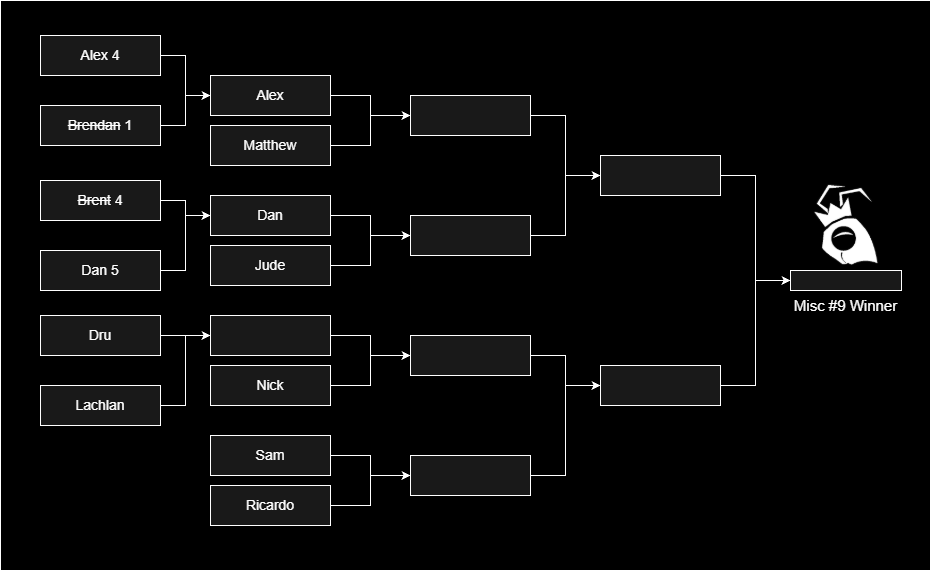

The diagram above was exported from draw.io. Its source (the exported page's mxGraphModel, read from the mxfile embedded in the PNG):
<mxGraphModel dx="903" dy="742" grid="1" gridSize="10" guides="1" tooltips="1" connect="1" arrows="1" fold="1" page="1" pageScale="1" pageWidth="827" pageHeight="1169" background="light-dark(#FFFFFF,#000000)" math="0" shadow="0">
  <root>
    <mxCell id="0" />
    <mxCell id="1" parent="0" />
    <mxCell id="meZ0lVmXI6gz4VGFM_w2-1" parent="1" style="rounded=0;whiteSpace=wrap;html=1;labelBackgroundColor=none;fillColor=#000000;strokeColor=light-dark(#ffffff, #39454e);fontColor=#EEEEEE;fillStyle=solid;" value="" vertex="1">
      <mxGeometry height="570" width="930" x="200" y="120" as="geometry" />
    </mxCell>
    <mxCell id="meZ0lVmXI6gz4VGFM_w2-2" edge="1" parent="1" source="meZ0lVmXI6gz4VGFM_w2-3" style="edgeStyle=orthogonalEdgeStyle;rounded=0;orthogonalLoop=1;jettySize=auto;html=1;entryX=0;entryY=0.5;entryDx=0;entryDy=0;fontSize=14;labelBackgroundColor=none;fontColor=default;strokeColor=light-dark(#ffffff, #39454e);fillColor=#647687;" target="meZ0lVmXI6gz4VGFM_w2-19">
      <mxGeometry relative="1" as="geometry" />
    </mxCell>
    <mxCell id="meZ0lVmXI6gz4VGFM_w2-3" parent="1" style="rounded=0;whiteSpace=wrap;html=1;fontSize=14;labelBackgroundColor=none;fillColor=#191919;strokeColor=light-dark(#ffffff, #39454e);fontColor=#ffffff;" value="Alex" vertex="1">
      <mxGeometry height="40" width="120" x="410" y="195" as="geometry" />
    </mxCell>
    <mxCell id="meZ0lVmXI6gz4VGFM_w2-4" edge="1" parent="1" source="meZ0lVmXI6gz4VGFM_w2-5" style="edgeStyle=orthogonalEdgeStyle;rounded=0;orthogonalLoop=1;jettySize=auto;html=1;entryX=0;entryY=0.5;entryDx=0;entryDy=0;fontSize=14;labelBackgroundColor=none;fontColor=default;strokeColor=light-dark(#ffffff, #39454e);fillColor=#647687;" target="meZ0lVmXI6gz4VGFM_w2-19">
      <mxGeometry relative="1" as="geometry" />
    </mxCell>
    <mxCell id="meZ0lVmXI6gz4VGFM_w2-5" parent="1" style="rounded=0;whiteSpace=wrap;html=1;fontSize=14;labelBackgroundColor=none;fillColor=#191919;strokeColor=light-dark(#ffffff, #39454e);fontColor=#ffffff;" value="Matthew" vertex="1">
      <mxGeometry height="40" width="120" x="410" y="245" as="geometry" />
    </mxCell>
    <mxCell id="meZ0lVmXI6gz4VGFM_w2-6" edge="1" parent="1" source="meZ0lVmXI6gz4VGFM_w2-7" style="edgeStyle=orthogonalEdgeStyle;rounded=0;orthogonalLoop=1;jettySize=auto;html=1;entryX=0;entryY=0.5;entryDx=0;entryDy=0;fontSize=14;labelBackgroundColor=none;fontColor=default;strokeColor=light-dark(#ffffff, #39454e);fillColor=#647687;" target="meZ0lVmXI6gz4VGFM_w2-21">
      <mxGeometry relative="1" as="geometry" />
    </mxCell>
    <mxCell id="meZ0lVmXI6gz4VGFM_w2-7" parent="1" style="rounded=0;whiteSpace=wrap;html=1;fontSize=14;labelBackgroundColor=none;fillColor=#191919;strokeColor=light-dark(#ffffff, #39454e);fontColor=#ffffff;" value="Dan" vertex="1">
      <mxGeometry height="40" width="120" x="410" y="315" as="geometry" />
    </mxCell>
    <mxCell id="meZ0lVmXI6gz4VGFM_w2-8" edge="1" parent="1" source="meZ0lVmXI6gz4VGFM_w2-9" style="edgeStyle=orthogonalEdgeStyle;rounded=0;orthogonalLoop=1;jettySize=auto;html=1;entryX=0;entryY=0.5;entryDx=0;entryDy=0;fontSize=14;labelBackgroundColor=none;fontColor=default;strokeColor=light-dark(#ffffff, #39454e);fillColor=#647687;" target="meZ0lVmXI6gz4VGFM_w2-21">
      <mxGeometry relative="1" as="geometry" />
    </mxCell>
    <mxCell id="meZ0lVmXI6gz4VGFM_w2-9" parent="1" style="rounded=0;whiteSpace=wrap;html=1;fontSize=14;labelBackgroundColor=none;fillColor=#191919;strokeColor=light-dark(#ffffff, #39454e);fontColor=#ffffff;" value="Jude" vertex="1">
      <mxGeometry height="40" width="120" x="410" y="365" as="geometry" />
    </mxCell>
    <mxCell id="meZ0lVmXI6gz4VGFM_w2-10" edge="1" parent="1" source="meZ0lVmXI6gz4VGFM_w2-11" style="edgeStyle=orthogonalEdgeStyle;rounded=0;orthogonalLoop=1;jettySize=auto;html=1;entryX=0;entryY=0.5;entryDx=0;entryDy=0;fontSize=14;labelBackgroundColor=none;fontColor=default;strokeColor=light-dark(#ffffff, #39454e);fillColor=#647687;" target="meZ0lVmXI6gz4VGFM_w2-23">
      <mxGeometry relative="1" as="geometry" />
    </mxCell>
    <mxCell id="meZ0lVmXI6gz4VGFM_w2-11" parent="1" style="rounded=0;whiteSpace=wrap;html=1;fontSize=14;labelBackgroundColor=none;fillColor=#191919;strokeColor=light-dark(#ffffff, #39454e);fontColor=#ffffff;" value="" vertex="1">
      <mxGeometry height="40" width="120" x="410" y="435" as="geometry" />
    </mxCell>
    <mxCell id="meZ0lVmXI6gz4VGFM_w2-12" edge="1" parent="1" source="meZ0lVmXI6gz4VGFM_w2-13" style="edgeStyle=orthogonalEdgeStyle;rounded=0;orthogonalLoop=1;jettySize=auto;html=1;entryX=0;entryY=0.5;entryDx=0;entryDy=0;fontSize=14;labelBackgroundColor=none;fontColor=default;strokeColor=light-dark(#ffffff, #39454e);fillColor=#647687;" target="meZ0lVmXI6gz4VGFM_w2-23">
      <mxGeometry relative="1" as="geometry" />
    </mxCell>
    <mxCell id="meZ0lVmXI6gz4VGFM_w2-13" parent="1" style="rounded=0;whiteSpace=wrap;html=1;fontSize=14;labelBackgroundColor=none;fillColor=#191919;strokeColor=light-dark(#ffffff, #39454e);fontColor=#ffffff;" value="Nick" vertex="1">
      <mxGeometry height="40" width="120" x="410" y="485" as="geometry" />
    </mxCell>
    <mxCell id="meZ0lVmXI6gz4VGFM_w2-14" edge="1" parent="1" source="meZ0lVmXI6gz4VGFM_w2-15" style="edgeStyle=orthogonalEdgeStyle;rounded=0;orthogonalLoop=1;jettySize=auto;html=1;entryX=0;entryY=0.5;entryDx=0;entryDy=0;fontSize=14;labelBackgroundColor=none;fontColor=default;strokeColor=light-dark(#ffffff, #39454e);fillColor=#647687;" target="meZ0lVmXI6gz4VGFM_w2-25">
      <mxGeometry relative="1" as="geometry" />
    </mxCell>
    <mxCell id="meZ0lVmXI6gz4VGFM_w2-15" parent="1" style="rounded=0;whiteSpace=wrap;html=1;fontSize=14;labelBackgroundColor=none;fillColor=#191919;strokeColor=light-dark(#ffffff, #39454e);fontColor=#ffffff;" value="Sam" vertex="1">
      <mxGeometry height="40" width="120" x="410" y="555" as="geometry" />
    </mxCell>
    <mxCell id="meZ0lVmXI6gz4VGFM_w2-16" edge="1" parent="1" source="meZ0lVmXI6gz4VGFM_w2-17" style="edgeStyle=orthogonalEdgeStyle;rounded=0;orthogonalLoop=1;jettySize=auto;html=1;entryX=0;entryY=0.5;entryDx=0;entryDy=0;fontSize=14;labelBackgroundColor=none;fontColor=default;strokeColor=light-dark(#ffffff, #39454e);fillColor=#647687;" target="meZ0lVmXI6gz4VGFM_w2-25">
      <mxGeometry relative="1" as="geometry" />
    </mxCell>
    <mxCell id="meZ0lVmXI6gz4VGFM_w2-17" parent="1" style="rounded=0;whiteSpace=wrap;html=1;fontSize=14;labelBackgroundColor=none;fillColor=#191919;strokeColor=light-dark(#ffffff, #39454e);fontColor=#ffffff;" value="Ricardo" vertex="1">
      <mxGeometry height="40" width="120" x="410" y="605" as="geometry" />
    </mxCell>
    <mxCell id="meZ0lVmXI6gz4VGFM_w2-18" edge="1" parent="1" source="meZ0lVmXI6gz4VGFM_w2-19" style="edgeStyle=orthogonalEdgeStyle;rounded=0;orthogonalLoop=1;jettySize=auto;html=1;entryX=0;entryY=0.5;entryDx=0;entryDy=0;fontSize=14;labelBackgroundColor=none;fontColor=default;strokeColor=light-dark(#ffffff, #39454e);fillColor=#647687;" target="meZ0lVmXI6gz4VGFM_w2-27">
      <mxGeometry relative="1" as="geometry" />
    </mxCell>
    <mxCell id="meZ0lVmXI6gz4VGFM_w2-19" parent="1" style="rounded=0;whiteSpace=wrap;html=1;fontSize=14;labelBackgroundColor=none;fillColor=#191919;strokeColor=light-dark(#ffffff, #39454e);fontColor=#ffffff;" value="" vertex="1">
      <mxGeometry height="40" width="120" x="610" y="215" as="geometry" />
    </mxCell>
    <mxCell id="meZ0lVmXI6gz4VGFM_w2-20" edge="1" parent="1" source="meZ0lVmXI6gz4VGFM_w2-21" style="edgeStyle=orthogonalEdgeStyle;rounded=0;orthogonalLoop=1;jettySize=auto;html=1;entryX=0;entryY=0.5;entryDx=0;entryDy=0;fontSize=14;labelBackgroundColor=none;fontColor=default;strokeColor=light-dark(#ffffff, #39454e);fillColor=#647687;" target="meZ0lVmXI6gz4VGFM_w2-27">
      <mxGeometry relative="1" as="geometry" />
    </mxCell>
    <mxCell id="meZ0lVmXI6gz4VGFM_w2-21" parent="1" style="rounded=0;whiteSpace=wrap;html=1;fontSize=14;labelBackgroundColor=none;fillColor=#191919;strokeColor=light-dark(#ffffff, #39454e);fontColor=#ffffff;" value="" vertex="1">
      <mxGeometry height="40" width="120" x="610" y="335" as="geometry" />
    </mxCell>
    <mxCell id="meZ0lVmXI6gz4VGFM_w2-22" edge="1" parent="1" source="meZ0lVmXI6gz4VGFM_w2-23" style="edgeStyle=orthogonalEdgeStyle;rounded=0;orthogonalLoop=1;jettySize=auto;html=1;entryX=0;entryY=0.5;entryDx=0;entryDy=0;fontSize=14;labelBackgroundColor=none;fontColor=default;strokeColor=light-dark(#ffffff, #39454e);fillColor=#647687;" target="meZ0lVmXI6gz4VGFM_w2-29">
      <mxGeometry relative="1" as="geometry" />
    </mxCell>
    <mxCell id="meZ0lVmXI6gz4VGFM_w2-23" parent="1" style="rounded=0;whiteSpace=wrap;html=1;fontSize=14;labelBackgroundColor=none;fillColor=#191919;strokeColor=light-dark(#ffffff, #39454e);fontColor=#ffffff;" value="" vertex="1">
      <mxGeometry height="40" width="120" x="610" y="455" as="geometry" />
    </mxCell>
    <mxCell id="meZ0lVmXI6gz4VGFM_w2-24" edge="1" parent="1" source="meZ0lVmXI6gz4VGFM_w2-25" style="edgeStyle=orthogonalEdgeStyle;rounded=0;orthogonalLoop=1;jettySize=auto;html=1;entryX=0;entryY=0.5;entryDx=0;entryDy=0;fontSize=14;labelBackgroundColor=none;fontColor=default;strokeColor=light-dark(#ffffff, #39454e);fillColor=#647687;" target="meZ0lVmXI6gz4VGFM_w2-29">
      <mxGeometry relative="1" as="geometry" />
    </mxCell>
    <mxCell id="meZ0lVmXI6gz4VGFM_w2-25" parent="1" style="rounded=0;whiteSpace=wrap;html=1;fontSize=14;labelBackgroundColor=none;fillColor=#191919;strokeColor=light-dark(#ffffff, #39454e);fontColor=#ffffff;" value="" vertex="1">
      <mxGeometry height="40" width="120" x="610" y="575" as="geometry" />
    </mxCell>
    <mxCell id="meZ0lVmXI6gz4VGFM_w2-26" edge="1" parent="1" source="meZ0lVmXI6gz4VGFM_w2-27" style="edgeStyle=orthogonalEdgeStyle;rounded=0;orthogonalLoop=1;jettySize=auto;html=1;entryX=0;entryY=0.5;entryDx=0;entryDy=0;labelBackgroundColor=none;fontColor=default;strokeColor=light-dark(#ffffff, #39454e);fillColor=#647687;" target="meZ0lVmXI6gz4VGFM_w2-42">
      <mxGeometry relative="1" as="geometry" />
    </mxCell>
    <mxCell id="meZ0lVmXI6gz4VGFM_w2-27" parent="1" style="rounded=0;whiteSpace=wrap;html=1;fontSize=14;labelBackgroundColor=none;fillColor=#191919;strokeColor=light-dark(#ffffff, #39454e);fontColor=#ffffff;" value="" vertex="1">
      <mxGeometry height="40" width="120" x="800" y="275" as="geometry" />
    </mxCell>
    <mxCell id="meZ0lVmXI6gz4VGFM_w2-28" edge="1" parent="1" source="meZ0lVmXI6gz4VGFM_w2-29" style="edgeStyle=orthogonalEdgeStyle;rounded=0;orthogonalLoop=1;jettySize=auto;html=1;entryX=0;entryY=0.5;entryDx=0;entryDy=0;labelBackgroundColor=none;fontColor=default;strokeColor=light-dark(#ffffff, #39454e);fillColor=#647687;" target="meZ0lVmXI6gz4VGFM_w2-42">
      <mxGeometry relative="1" as="geometry" />
    </mxCell>
    <mxCell id="meZ0lVmXI6gz4VGFM_w2-29" parent="1" style="rounded=0;whiteSpace=wrap;html=1;fontSize=14;labelBackgroundColor=none;fillColor=#191919;strokeColor=light-dark(#ffffff, #39454e);fontColor=#ffffff;" value="" vertex="1">
      <mxGeometry height="40" width="120" x="800" y="485" as="geometry" />
    </mxCell>
    <mxCell id="meZ0lVmXI6gz4VGFM_w2-30" edge="1" parent="1" source="meZ0lVmXI6gz4VGFM_w2-31" style="edgeStyle=orthogonalEdgeStyle;rounded=0;orthogonalLoop=1;jettySize=auto;html=1;entryX=0;entryY=0.5;entryDx=0;entryDy=0;fontSize=14;labelBackgroundColor=none;fontColor=default;strokeColor=light-dark(#ffffff, #39454e);fillColor=#647687;" target="meZ0lVmXI6gz4VGFM_w2-3">
      <mxGeometry relative="1" as="geometry" />
    </mxCell>
    <mxCell id="meZ0lVmXI6gz4VGFM_w2-31" parent="1" style="rounded=0;whiteSpace=wrap;html=1;fontSize=14;labelBackgroundColor=none;fillColor=#191919;strokeColor=light-dark(#ffffff, #39454e);fontColor=#ffffff;" value="Alex 4" vertex="1">
      <mxGeometry height="40" width="120" x="240" y="155" as="geometry" />
    </mxCell>
    <mxCell id="meZ0lVmXI6gz4VGFM_w2-32" edge="1" parent="1" source="meZ0lVmXI6gz4VGFM_w2-33" style="edgeStyle=orthogonalEdgeStyle;rounded=0;orthogonalLoop=1;jettySize=auto;html=1;entryX=0;entryY=0.5;entryDx=0;entryDy=0;fontSize=14;labelBackgroundColor=none;fontColor=default;strokeColor=light-dark(#ffffff, #39454e);fillColor=#647687;" target="meZ0lVmXI6gz4VGFM_w2-3">
      <mxGeometry relative="1" as="geometry" />
    </mxCell>
    <mxCell id="meZ0lVmXI6gz4VGFM_w2-33" parent="1" style="rounded=0;whiteSpace=wrap;html=1;fontSize=14;labelBackgroundColor=none;fillColor=#191919;strokeColor=light-dark(#ffffff, #39454e);fontColor=#ffffff;horizontal=1;" value="&lt;strike&gt;Brendan&lt;/strike&gt; 1" vertex="1">
      <mxGeometry height="40" width="120" x="240" y="225" as="geometry" />
    </mxCell>
    <mxCell id="meZ0lVmXI6gz4VGFM_w2-34" edge="1" parent="1" source="meZ0lVmXI6gz4VGFM_w2-35" style="edgeStyle=orthogonalEdgeStyle;rounded=0;orthogonalLoop=1;jettySize=auto;html=1;entryX=0;entryY=0.5;entryDx=0;entryDy=0;fontSize=14;labelBackgroundColor=none;fontColor=default;strokeColor=light-dark(#ffffff, #39454e);fillColor=#647687;" target="meZ0lVmXI6gz4VGFM_w2-7">
      <mxGeometry relative="1" as="geometry" />
    </mxCell>
    <mxCell id="meZ0lVmXI6gz4VGFM_w2-35" parent="1" style="rounded=0;whiteSpace=wrap;html=1;fontSize=14;labelBackgroundColor=none;fillColor=#191919;strokeColor=light-dark(#ffffff, #39454e);fontColor=#ffffff;" value="&lt;strike&gt;Brent&lt;/strike&gt; 4" vertex="1">
      <mxGeometry height="40" width="120" x="240" y="300" as="geometry" />
    </mxCell>
    <mxCell id="meZ0lVmXI6gz4VGFM_w2-36" edge="1" parent="1" source="meZ0lVmXI6gz4VGFM_w2-37" style="edgeStyle=orthogonalEdgeStyle;rounded=0;orthogonalLoop=1;jettySize=auto;html=1;entryX=0;entryY=0.5;entryDx=0;entryDy=0;fontSize=14;labelBackgroundColor=none;fontColor=default;strokeColor=light-dark(#ffffff, #39454e);fillColor=#647687;" target="meZ0lVmXI6gz4VGFM_w2-7">
      <mxGeometry relative="1" as="geometry" />
    </mxCell>
    <mxCell id="meZ0lVmXI6gz4VGFM_w2-37" parent="1" style="rounded=0;whiteSpace=wrap;html=1;fontSize=14;labelBackgroundColor=none;fillColor=#191919;strokeColor=light-dark(#ffffff, #39454e);fontColor=#ffffff;" value="Dan 5" vertex="1">
      <mxGeometry height="40" width="120" x="240" y="370" as="geometry" />
    </mxCell>
    <mxCell id="meZ0lVmXI6gz4VGFM_w2-38" edge="1" parent="1" source="meZ0lVmXI6gz4VGFM_w2-39" style="edgeStyle=orthogonalEdgeStyle;rounded=0;orthogonalLoop=1;jettySize=auto;html=1;entryX=0;entryY=0.5;entryDx=0;entryDy=0;fontSize=14;labelBackgroundColor=none;fontColor=default;strokeColor=light-dark(#ffffff, #39454e);fillColor=#647687;" target="meZ0lVmXI6gz4VGFM_w2-11">
      <mxGeometry relative="1" as="geometry" />
    </mxCell>
    <mxCell id="meZ0lVmXI6gz4VGFM_w2-39" parent="1" style="rounded=0;whiteSpace=wrap;html=1;fontSize=14;labelBackgroundColor=none;fillColor=#191919;strokeColor=light-dark(#ffffff, #39454e);fontColor=#ffffff;" value="Dru" vertex="1">
      <mxGeometry height="40" width="120" x="240" y="435" as="geometry" />
    </mxCell>
    <mxCell id="meZ0lVmXI6gz4VGFM_w2-40" edge="1" parent="1" source="meZ0lVmXI6gz4VGFM_w2-41" style="edgeStyle=orthogonalEdgeStyle;rounded=0;orthogonalLoop=1;jettySize=auto;html=1;entryX=0;entryY=0.5;entryDx=0;entryDy=0;fontSize=14;labelBackgroundColor=none;fontColor=default;strokeColor=light-dark(#ffffff, #39454e);fillColor=#647687;" target="meZ0lVmXI6gz4VGFM_w2-11">
      <mxGeometry relative="1" as="geometry" />
    </mxCell>
    <mxCell id="meZ0lVmXI6gz4VGFM_w2-41" parent="1" style="rounded=0;whiteSpace=wrap;html=1;fontSize=14;labelBackgroundColor=none;fillColor=#191919;strokeColor=light-dark(#ffffff, #39454e);fontColor=#ffffff;" value="Lachlan" vertex="1">
      <mxGeometry height="40" width="120" x="240" y="505" as="geometry" />
    </mxCell>
    <mxCell id="meZ0lVmXI6gz4VGFM_w2-42" parent="1" style="rounded=0;whiteSpace=wrap;html=1;labelBackgroundColor=none;fillColor=#191919;strokeColor=light-dark(#ffffff, #39454e);fontColor=#ffffff;" value="" vertex="1">
      <mxGeometry height="20" width="111" x="990" y="390" as="geometry" />
    </mxCell>
    <mxCell id="meZ0lVmXI6gz4VGFM_w2-43" parent="1" style="text;html=1;whiteSpace=wrap;strokeColor=none;fillColor=none;align=center;verticalAlign=middle;rounded=0;fontSize=15;labelBackgroundColor=none;fontColor=#ffffff;" value="Misc #9 Winner" vertex="1">
      <mxGeometry height="30" width="129" x="981" y="410" as="geometry" />
    </mxCell>
    <mxCell id="meZ0lVmXI6gz4VGFM_w2-44" parent="1" style="shape=image;verticalLabelPosition=bottom;labelBackgroundColor=none;verticalAlign=top;aspect=fixed;imageAspect=0;image=data:image/png,(base64 omitted: 5776 chars);fillColor=#4D4D4D;strokeColor=light-dark(#ffffff, #39454e);fontColor=#EEEEEE;" value="" vertex="1">
      <mxGeometry height="114.19" width="111" x="990" y="290.81" as="geometry" />
    </mxCell>
  </root>
</mxGraphModel>